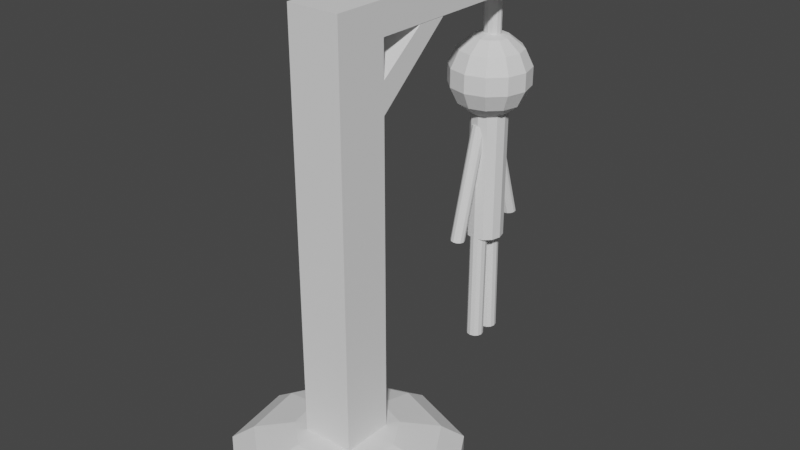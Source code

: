 # Source: hangman.blend  (saved by Blender 2.80.74; exported with 4.5.12 LTS)
import bpy
from mathutils import Matrix  # noqa: F401  (used for matrix-valued properties, if any)

bpy.ops.wm.read_factory_settings(use_empty=True)
scene = bpy.context.scene
scene.name = 'Scene'

# ---- world
world_world = bpy.data.worlds.new('World'); scene.world = world_world
world_world.use_nodes = True; world_world.node_tree.nodes.clear()
_N = world_world.node_tree.nodes; _L = world_world.node_tree.links
n0 = _N.new('ShaderNodeOutputWorld'); n0.name = 'World Output'; n0.location = (300, 300)
n1 = _N.new('ShaderNodeBackground'); n1.name = 'Background'; n1.location = (10, 300)
n1.inputs[0].default_value = (0.05088, 0.05088, 0.05088, 1.0)
_L.new(n1.outputs[0], n0.inputs[0])
n0.is_active_output = True
world_world.color = (0.05088, 0.05088, 0.05088)
world_world.use_sun_shadow = False
world_world.sun_shadow_jitter_overblur = 0.0

# ---- meshes
me_sphere = bpy.data.meshes.new('Sphere')
me_sphere.from_pydata([(-1.832e-07, -3.228e-08, 0.6688), (0.4574, 0.5451, 0.616), (0.8242, 0.9822, 0.4681), (1.028, 1.225, 0.2544), (1.028, 1.225, 0.01716), (0.7008, 0.1236, 0.616), (1.263, 0.2227, 0.4681), (1.575, 0.2776, 0.2544), (1.575, 0.2776, 0.01716), (0.6162, -0.3558, 0.616), (1.11, -0.6411, 0.4681), (1.385, -0.7994, 0.2544), (1.385, -0.7994, 0.01716), (0.2434, -0.6687, 0.616), (0.4385, -1.205, 0.4681), (0.5468, -1.502, 0.2544), (0.5468, -1.502, 0.01716), (-0.2434, -0.6687, 0.616), (-0.4385, -1.205, 0.4681), (-0.5468, -1.502, 0.2544), (-0.5468, -1.502, 0.01716), (-0.6162, -0.3558, 0.616), (-1.11, -0.6411, 0.4681), (-1.385, -0.7994, 0.2544), (-1.385, -0.7994, 0.01716), (-0.7008, 0.1236, 0.616), (-1.263, 0.2227, 0.4681), (-1.575, 0.2776, 0.2544), (-1.575, 0.2776, 0.01716), (-0.4574, 0.5451, 0.616), (-0.8242, 0.9822, 0.4681), (-1.028, 1.225, 0.2544), (-1.028, 1.225, 0.01716), (-9.379e-08, 0.7116, 0.616), (-3.62e-07, 1.282, 0.4681), (-2.428e-07, 1.599, 0.2544), (-2.428e-07, 1.599, 0.01716)], [], [(35, 34, 2, 3), (33, 0, 1), (36, 35, 3, 4), (34, 33, 1, 2), (2, 1, 5, 6), (3, 2, 6, 7), (1, 0, 5), (4, 3, 7, 8), (7, 6, 10, 11), (5, 0, 9), (8, 7, 11, 12), (6, 5, 9, 10), (11, 10, 14, 15), (9, 0, 13), (12, 11, 15, 16), (10, 9, 13, 14), (13, 0, 17), (16, 15, 19, 20), (14, 13, 17, 18), (15, 14, 18, 19), (20, 19, 23, 24), (18, 17, 21, 22), (19, 18, 22, 23), (17, 0, 21), (24, 23, 27, 28), (22, 21, 25, 26), (23, 22, 26, 27), (21, 0, 25), (27, 26, 30, 31), (25, 0, 29), (28, 27, 31, 32), (26, 25, 29, 30), (31, 30, 34, 35), (29, 0, 33), (8, 12, 16, 20, 24, 28, 32, 36, 4), (32, 31, 35, 36), (30, 29, 33, 34)])
_uv = me_sphere.uv_layers.new(name='UVMap')
_uv.uv.foreach_set('vector', [0.6667, 0.5714, 0.6667, 0.7143, 0.5556, 0.7143, 0.5556, 0.5714, 0.6667, 0.8571, 0.6111, 1.0, 0.5556, 0.8571, 0.6667, 0.4286, 0.6667, 0.5714, 0.5556, 0.5714, 0.5556, 0.4286, 0.6667, 0.7143, 0.6667, 0.8571, 0.5556, 0.8571, 0.5556, 0.7143, 0.5556, 0.7143, 0.5556, 0.8571, 0.4444, 0.8571, 0.4444, 0.7143, 0.5556, 0.5714, 0.5556, 0.7143, 0.4444, 0.7143, 0.4444, 0.5714, 0.5556, 0.8571, 0.5, 1.0, 0.4444, 0.8571, 0.5556, 0.4286, 0.5556, 0.5714, 0.4444, 0.5714, 0.4444, 0.4286, 0.4444, 0.5714, 0.4444, 0.7143, 0.3333, 0.7143, 0.3333, 0.5714, 0.4444, 0.8571, 0.3889, 1.0, 0.3333, 0.8571, 0.4444, 0.4286, 0.4444, 0.5714, 0.3333, 0.5714, 0.3333, 0.4286, 0.4444, 0.7143, 0.4444, 0.8571, 0.3333, 0.8571, 0.3333, 0.7143, 0.3333, 0.5714, 0.3333, 0.7143, 0.2222, 0.7143, 0.2222, 0.5714, 0.3333, 0.8571, 0.2778, 1.0, 0.2222, 0.8571, 0.3333, 0.4286, 0.3333, 0.5714, 0.2222, 0.5714, 0.2222, 0.4286, 0.3333, 0.7143, 0.3333, 0.8571, 0.2222, 0.8571, 0.2222, 0.7143, 0.2222, 0.8571, 0.1667, 1.0, 0.1111, 0.8571, 0.2222, 0.4286, 0.2222, 0.5714, 0.1111, 0.5714, 0.1111, 0.4286, 0.2222, 0.7143, 0.2222, 0.8571, 0.1111, 0.8571, 0.1111, 0.7143, 0.2222, 0.5714, 0.2222, 0.7143, 0.1111, 0.7143, 0.1111, 0.5714, 0.1111, 0.4286, 0.1111, 0.5714, 2.98e-08, 0.5714, 2.98e-08, 0.4286, 0.1111, 0.7143, 0.1111, 0.8571, 0.0, 0.8571, 2.98e-08, 0.7143, 0.1111, 0.5714, 0.1111, 0.7143, 2.98e-08, 0.7143, 2.98e-08, 0.5714, 0.1111, 0.8571, 0.05556, 1.0, 0.0, 0.8571, 1.0, 0.4286, 1.0, 0.5714, 0.8889, 0.5714, 0.8889, 0.4286, 1.0, 0.7143, 1.0, 0.8571, 0.8889, 0.8571, 0.8889, 0.7143, 1.0, 0.5714, 1.0, 0.7143, 0.8889, 0.7143, 0.8889, 0.5714, 1.0, 0.8571, 0.9444, 1.0, 0.8889, 0.8571, 0.8889, 0.5714, 0.8889, 0.7143, 0.7778, 0.7143, 0.7778, 0.5714, 0.8889, 0.8571, 0.8333, 1.0, 0.7778, 0.8571, 0.8889, 0.4286, 0.8889, 0.5714, 0.7778, 0.5714, 0.7778, 0.4286, 0.8889, 0.7143, 0.8889, 0.8571, 0.7778, 0.8571, 0.7778, 0.7143, 0.7778, 0.5714, 0.7778, 0.7143, 0.6667, 0.7143, 0.6667, 0.5714, 0.7778, 0.8571, 0.7222, 1.0, 0.6667, 0.8571, 0.4444, 0.4286, 0.3333, 0.4286, 0.2222, 0.4286, 0.1111, 0.4286, 2.98e-08, 0.4286, 0.8889, 0.4286, 0.7778, 0.4286, 0.6667, 0.4286, 0.5556, 0.4286, 0.7778, 0.4286, 0.7778, 0.5714, 0.6667, 0.5714, 0.6667, 0.4286, 0.7778, 0.7143, 0.7778, 0.8571, 0.6667, 0.8571, 0.6667, 0.7143])
me_sphere.use_remesh_preserve_volume = False
me_sphere.use_remesh_preserve_attributes = False
me_sphere.use_mirror_vertex_groups = False
me_sphere.update()
me_cube = bpy.data.meshes.new('Cube')
me_cube.from_pydata([(-0.3712, -0.3712, 0.5308), (-0.3712, -0.3712, 5.011), (-0.3712, 0.3712, 0.5308), (-0.3712, 0.3712, 5.011), (0.3712, -0.3712, 0.5308), (0.3712, -0.3712, 5.011), (0.3712, 0.3712, 0.5308), (0.3712, 0.3712, 5.011), (-0.3712, -0.3712, 5.441), (-0.3712, 0.3712, 5.441), (0.3712, 0.3712, 5.441), (0.3712, -0.3712, 5.441), (-0.3712, -0.3712, 5.948), (-0.3712, 0.3712, 5.948), (0.3712, 0.3712, 5.948), (0.3712, -0.3712, 5.948), (-0.3712, 1.443, 5.941), (0.3712, 1.443, 5.941), (-0.3712, 1.013, 5.941), (0.3712, 1.013, 5.941), (-0.3712, -0.3712, 6.38), (-0.3712, 0.3712, 6.38), (0.3712, 0.3712, 6.38), (0.3712, -0.3712, 6.38)], [], [(0, 1, 3, 2), (2, 3, 7, 6), (6, 7, 5, 4), (4, 5, 1, 0), (2, 6, 4, 0), (5, 7, 10, 11), (8, 11, 15, 12), (3, 1, 8, 9), (1, 5, 11, 8), (3, 9, 18, 16), (15, 14, 22, 23), (10, 9, 13, 14), (11, 10, 14, 15), (9, 8, 12, 13), (17, 16, 18, 19), (9, 10, 19, 18), (7, 3, 16, 17), (10, 7, 17, 19), (22, 21, 20, 23), (13, 12, 20, 21), (12, 15, 23, 20)])
_uv = me_cube.uv_layers.new(name='UVMap')
_uv.uv.foreach_set('vector', [0.375, 0.0, 0.625, 0.0, 0.625, 0.25, 0.375, 0.25, 0.375, 0.25, 0.625, 0.25, 0.625, 0.5, 0.375, 0.5, 0.375, 0.5, 0.625, 0.5, 0.625, 0.75, 0.375, 0.75, 0.375, 0.75, 0.625, 0.75, 0.625, 1.0, 0.375, 1.0, 0.125, 0.5, 0.375, 0.5, 0.375, 0.75, 0.125, 0.75, 0.625, 0.75, 0.625, 0.5, 0.625, 0.5, 0.625, 0.75, 0.625, 1.0, 0.625, 0.75, 0.625, 0.75, 0.625, 1.0, 0.625, 0.25, 0.625, 0.0, 0.625, 0.0, 0.625, 0.25, 0.625, 1.0, 0.625, 0.75, 0.625, 0.75, 0.625, 1.0, 0.625, 0.25, 0.625, 0.25, 0.625, 0.25, 0.625, 0.25, 0.625, 0.75, 0.625, 0.5, 0.625, 0.5, 0.625, 0.75, 0.625, 0.5, 0.625, 0.25, 0.625, 0.25, 0.625, 0.5, 0.625, 0.75, 0.625, 0.5, 0.625, 0.5, 0.625, 0.75, 0.625, 0.25, 0.625, 0.0, 0.625, 0.0, 0.625, 0.25, 0.625, 0.5, 0.625, 0.25, 0.625, 0.25, 0.625, 0.5, 0.625, 0.25, 0.625, 0.5, 0.625, 0.5, 0.625, 0.25, 0.625, 0.5, 0.625, 0.25, 0.625, 0.25, 0.625, 0.5, 0.625, 0.5, 0.625, 0.5, 0.625, 0.5, 0.625, 0.5, 0.625, 0.5, 0.875, 0.5, 0.875, 0.75, 0.625, 0.75, 0.625, 0.25, 0.625, 0.0, 0.625, 0.0, 0.625, 0.25, 0.625, 1.0, 0.625, 0.75, 0.625, 0.75, 0.625, 1.0])
me_cube.use_remesh_preserve_volume = False
me_cube.use_remesh_preserve_attributes = False
me_cube.use_mirror_vertex_groups = False
me_cube.update()
me_cube_001 = bpy.data.meshes.new('Cube.001')
me_cube_001.from_pydata([(-0.3712, 0.3712, 5.948), (0.3712, 0.3712, 5.948), (-0.3712, 0.3712, 6.38), (0.3712, 0.3712, 6.38), (-0.3712, 3.458, 5.948), (0.3712, 3.458, 5.948), (-0.3712, 3.458, 6.38), (0.3712, 3.458, 6.38)], [], [(3, 1, 5, 7), (5, 4, 6, 7), (1, 0, 4, 5), (0, 2, 6, 4), (2, 3, 7, 6)])
_uv = me_cube_001.uv_layers.new(name='UVMap')
_uv.uv.foreach_set('vector', [0.625, 0.5, 0.625, 0.5, 0.625, 0.5, 0.625, 0.5, 0.625, 0.5, 0.625, 0.25, 0.625, 0.25, 0.625, 0.5, 0.625, 0.5, 0.625, 0.25, 0.625, 0.25, 0.625, 0.5, 0.625, 0.25, 0.625, 0.25, 0.625, 0.25, 0.625, 0.25, 0.875, 0.5, 0.625, 0.5, 0.625, 0.5, 0.875, 0.5])
me_cube_001.use_remesh_preserve_volume = False
me_cube_001.use_remesh_preserve_attributes = False
me_cube_001.use_mirror_vertex_groups = False
me_cube_001.update()
me_cylinder = bpy.data.meshes.new('Cylinder')
me_cylinder.from_pydata([(-2.687e-08, 3.107, 5.14), (-2.687e-08, 3.107, 6.107), (0.06343, 3.093, 5.14), (0.06343, 3.093, 6.107), (0.1099, 3.054, 5.14), (0.1099, 3.054, 6.107), (0.1269, 3.0, 5.14), (0.1269, 3.0, 6.107), (0.1099, 2.946, 5.14), (0.1099, 2.946, 6.107), (0.06343, 2.907, 5.14), (0.06343, 2.907, 6.107), (-7.713e-09, 2.893, 5.14), (-7.713e-09, 2.893, 6.107), (-0.06343, 2.907, 5.14), (-0.06343, 2.907, 6.107), (-0.1099, 2.946, 5.14), (-0.1099, 2.946, 6.107), (-0.1269, 3.0, 5.14), (-0.1269, 3.0, 6.107), (-0.1099, 3.054, 5.14), (-0.1099, 3.054, 6.107), (-0.06343, 3.093, 5.14), (-0.06343, 3.093, 6.107)], [], [(0, 1, 3, 2), (2, 3, 5, 4), (4, 5, 7, 6), (6, 7, 9, 8), (8, 9, 11, 10), (10, 11, 13, 12), (12, 13, 15, 14), (14, 15, 17, 16), (16, 17, 19, 18), (18, 19, 21, 20), (3, 1, 23, 21, 19, 17, 15, 13, 11, 9, 7, 5), (20, 21, 23, 22), (22, 23, 1, 0), (0, 2, 4, 6, 8, 10, 12, 14, 16, 18, 20, 22)])
_uv = me_cylinder.uv_layers.new(name='UVMap')
_uv.uv.foreach_set('vector', [1.0, 0.5, 1.0, 1.0, 0.9167, 1.0, 0.9167, 0.5, 0.9167, 0.5, 0.9167, 1.0, 0.8333, 1.0, 0.8333, 0.5, 0.8333, 0.5, 0.8333, 1.0, 0.75, 1.0, 0.75, 0.5, 0.75, 0.5, 0.75, 1.0, 0.6667, 1.0, 0.6667, 0.5, 0.6667, 0.5, 0.6667, 1.0, 0.5833, 1.0, 0.5833, 0.5, 0.5833, 0.5, 0.5833, 1.0, 0.5, 1.0, 0.5, 0.5, 0.5, 0.5, 0.5, 1.0, 0.4167, 1.0, 0.4167, 0.5, 0.4167, 0.5, 0.4167, 1.0, 0.3333, 1.0, 0.3333, 0.5, 0.3333, 0.5, 0.3333, 1.0, 0.25, 1.0, 0.25, 0.5, 0.25, 0.5, 0.25, 1.0, 0.1667, 1.0, 0.1667, 0.5, 0.37, 0.4578, 0.25, 0.49, 0.13, 0.4578, 0.04215, 0.37, 0.01, 0.25, 0.04215, 0.13, 0.13, 0.04215, 0.25, 0.01, 0.37, 0.04215, 0.4578, 0.13, 0.49, 0.25, 0.4578, 0.37, 0.1667, 0.5, 0.1667, 1.0, 0.08333, 1.0, 0.08333, 0.5, 0.08333, 0.5, 0.08333, 1.0, 7.451e-08, 1.0, 7.451e-08, 0.5, 0.75, 0.49, 0.87, 0.4578, 0.9578, 0.37, 0.99, 0.25, 0.9578, 0.13, 0.87, 0.04215, 0.75, 0.01, 0.63, 0.04215, 0.5422, 0.13, 0.51, 0.25, 0.5422, 0.37, 0.63, 0.4578])
me_cylinder.use_remesh_preserve_volume = False
me_cylinder.use_remesh_preserve_attributes = False
me_cylinder.use_mirror_vertex_groups = False
me_cylinder.update()
me_sphere_001 = bpy.data.meshes.new('Sphere.001')
me_sphere_001.from_pydata([(1.551e-09, 3.554, 4.872), (1.551e-09, 3.44, 4.373), (1.551e-09, 3.235, 4.209), (0.128, 3.2, 5.273), (0.2307, 3.378, 5.109), (0.2877, 3.477, 4.872), (0.2877, 3.477, 4.61), (0.2307, 3.378, 4.373), (0.128, 3.2, 4.209), (0.2218, 3.107, 5.273), (0.3996, 3.209, 5.109), (0.4983, 3.266, 4.872), (0.4983, 3.266, 4.61), (0.3996, 3.209, 4.373), (0.2218, 3.107, 4.209), (0.2561, 2.979, 5.273), (0.4614, 2.979, 5.109), (0.5754, 2.979, 4.872), (0.5754, 2.979, 4.61), (0.4614, 2.979, 4.373), (0.2561, 2.979, 4.209), (0.2218, 2.851, 5.273), (0.3996, 2.748, 5.109), (0.4983, 2.691, 4.872), (0.4983, 2.691, 4.61), (0.3996, 2.748, 4.373), (0.2218, 2.851, 4.209), (0.128, 2.757, 5.273), (0.2307, 2.579, 5.109), (0.2877, 2.48, 4.872), (0.2877, 2.48, 4.61), (0.2307, 2.579, 4.373), (0.128, 2.757, 4.209), (9.76e-09, 2.723, 5.273), (-7.829e-09, 2.517, 5.109), (-7.829e-09, 2.403, 4.872), (-7.829e-09, 2.403, 4.61), (-7.829e-09, 2.517, 4.373), (-1.662e-08, 2.723, 4.209), (1.551e-09, 2.979, 4.151), (-0.128, 2.757, 5.273), (-0.2307, 2.579, 5.109), (-0.2877, 2.48, 4.872), (-0.2877, 2.48, 4.61), (-0.2307, 2.579, 4.373), (-0.128, 2.757, 4.209), (-0.2218, 2.851, 5.273), (-0.3996, 2.748, 5.109), (-0.4983, 2.691, 4.872), (-0.4983, 2.691, 4.61), (-0.3996, 2.748, 4.373), (-0.2218, 2.851, 4.209), (-0.2561, 2.979, 5.273), (-0.4614, 2.979, 5.109), (-0.5754, 2.979, 4.872), (-0.5754, 2.979, 4.61), (-0.4614, 2.979, 4.373), (-0.2561, 2.979, 4.209), (-0.2218, 3.107, 5.273), (-0.3996, 3.209, 5.109), (-0.4983, 3.266, 4.872), (-0.4983, 3.266, 4.61), (-0.3996, 3.209, 4.373), (-0.2218, 3.107, 4.209), (-0.128, 3.2, 5.273), (-0.2307, 3.378, 5.109), (-0.2877, 3.477, 4.872), (-0.2877, 3.477, 4.61), (-0.2307, 3.378, 4.373), (-0.128, 3.2, 4.209), (1.551e-09, 2.979, 5.331), (9.659e-10, 3.235, 5.273), (2.735e-08, 3.44, 5.109), (4.494e-08, 3.554, 4.61)], [], [(39, 2, 8), (1, 73, 6, 7), (0, 72, 4, 5), (71, 70, 3), (2, 1, 7, 8), (73, 0, 5, 6), (72, 71, 3, 4), (6, 5, 11, 12), (4, 3, 9, 10), (39, 8, 14), (7, 6, 12, 13), (5, 4, 10, 11), (3, 70, 9), (8, 7, 13, 14), (39, 14, 20), (13, 12, 18, 19), (11, 10, 16, 17), (9, 70, 15), (14, 13, 19, 20), (12, 11, 17, 18), (10, 9, 15, 16), (39, 20, 26), (19, 18, 24, 25), (17, 16, 22, 23), (15, 70, 21), (20, 19, 25, 26), (18, 17, 23, 24), (16, 15, 21, 22), (23, 22, 28, 29), (21, 70, 27), (26, 25, 31, 32), (24, 23, 29, 30), (22, 21, 27, 28), (39, 26, 32), (25, 24, 30, 31), (32, 31, 37, 38), (30, 29, 35, 36), (28, 27, 33, 34), (39, 32, 38), (31, 30, 36, 37), (29, 28, 34, 35), (27, 70, 33), (38, 37, 44, 45), (36, 35, 42, 43), (34, 33, 40, 41), (39, 38, 45), (37, 36, 43, 44), (35, 34, 41, 42), (33, 70, 40), (41, 40, 46, 47), (39, 45, 51), (44, 43, 49, 50), (42, 41, 47, 48), (40, 70, 46), (45, 44, 50, 51), (43, 42, 48, 49), (39, 51, 57), (50, 49, 55, 56), (48, 47, 53, 54), (46, 70, 52), (51, 50, 56, 57), (49, 48, 54, 55), (47, 46, 52, 53), (56, 55, 61, 62), (54, 53, 59, 60), (52, 70, 58), (57, 56, 62, 63), (55, 54, 60, 61), (53, 52, 58, 59), (39, 57, 63), (58, 70, 64), (63, 62, 68, 69), (61, 60, 66, 67), (59, 58, 64, 65), (39, 63, 69), (62, 61, 67, 68), (60, 59, 65, 66), (69, 68, 1, 2), (67, 66, 0, 73), (65, 64, 71, 72), (39, 69, 2), (68, 67, 73, 1), (66, 65, 72, 0), (64, 70, 71)])
_uv = me_sphere_001.uv_layers.new(name='UVMap')
_uv.uv.foreach_set('vector', [0.7083, 0.0, 0.75, 0.1429, 0.6667, 0.1429, 0.75, 0.2857, 0.75, 0.4286, 0.6667, 0.4286, 0.6667, 0.2857, 0.75, 0.5714, 0.75, 0.7143, 0.6667, 0.7143, 0.6667, 0.5714, 0.75, 0.8571, 0.7083, 1.0, 0.6667, 0.8571, 0.75, 0.1429, 0.75, 0.2857, 0.6667, 0.2857, 0.6667, 0.1429, 0.75, 0.4286, 0.75, 0.5714, 0.6667, 0.5714, 0.6667, 0.4286, 0.75, 0.7143, 0.75, 0.8571, 0.6667, 0.8571, 0.6667, 0.7143, 0.6667, 0.4286, 0.6667, 0.5714, 0.5833, 0.5714, 0.5833, 0.4286, 0.6667, 0.7143, 0.6667, 0.8571, 0.5833, 0.8571, 0.5833, 0.7143, 0.625, 0.0, 0.6667, 0.1429, 0.5833, 0.1429, 0.6667, 0.2857, 0.6667, 0.4286, 0.5833, 0.4286, 0.5833, 0.2857, 0.6667, 0.5714, 0.6667, 0.7143, 0.5833, 0.7143, 0.5833, 0.5714, 0.6667, 0.8571, 0.625, 1.0, 0.5833, 0.8571, 0.6667, 0.1429, 0.6667, 0.2857, 0.5833, 0.2857, 0.5833, 0.1429, 0.5417, 0.0, 0.5833, 0.1429, 0.5, 0.1429, 0.5833, 0.2857, 0.5833, 0.4286, 0.5, 0.4286, 0.5, 0.2857, 0.5833, 0.5714, 0.5833, 0.7143, 0.5, 0.7143, 0.5, 0.5714, 0.5833, 0.8571, 0.5417, 1.0, 0.5, 0.8571, 0.5833, 0.1429, 0.5833, 0.2857, 0.5, 0.2857, 0.5, 0.1429, 0.5833, 0.4286, 0.5833, 0.5714, 0.5, 0.5714, 0.5, 0.4286, 0.5833, 0.7143, 0.5833, 0.8571, 0.5, 0.8571, 0.5, 0.7143, 0.4583, 0.0, 0.5, 0.1429, 0.4167, 0.1429, 0.5, 0.2857, 0.5, 0.4286, 0.4167, 0.4286, 0.4167, 0.2857, 0.5, 0.5714, 0.5, 0.7143, 0.4167, 0.7143, 0.4167, 0.5714, 0.5, 0.8571, 0.4583, 1.0, 0.4167, 0.8571, 0.5, 0.1429, 0.5, 0.2857, 0.4167, 0.2857, 0.4167, 0.1429, 0.5, 0.4286, 0.5, 0.5714, 0.4167, 0.5714, 0.4167, 0.4286, 0.5, 0.7143, 0.5, 0.8571, 0.4167, 0.8571, 0.4167, 0.7143, 0.4167, 0.5714, 0.4167, 0.7143, 0.3333, 0.7143, 0.3333, 0.5714, 0.4167, 0.8571, 0.375, 1.0, 0.3333, 0.8571, 0.4167, 0.1429, 0.4167, 0.2857, 0.3333, 0.2857, 0.3333, 0.1429, 0.4167, 0.4286, 0.4167, 0.5714, 0.3333, 0.5714, 0.3333, 0.4286, 0.4167, 0.7143, 0.4167, 0.8571, 0.3333, 0.8571, 0.3333, 0.7143, 0.375, 0.0, 0.4167, 0.1429, 0.3333, 0.1429, 0.4167, 0.2857, 0.4167, 0.4286, 0.3333, 0.4286, 0.3333, 0.2857, 0.3333, 0.1429, 0.3333, 0.2857, 0.25, 0.2857, 0.25, 0.1429, 0.3333, 0.4286, 0.3333, 0.5714, 0.25, 0.5714, 0.25, 0.4286, 0.3333, 0.7143, 0.3333, 0.8571, 0.25, 0.8571, 0.25, 0.7143, 0.2917, 0.0, 0.3333, 0.1429, 0.25, 0.1429, 0.3333, 0.2857, 0.3333, 0.4286, 0.25, 0.4286, 0.25, 0.2857, 0.3333, 0.5714, 0.3333, 0.7143, 0.25, 0.7143, 0.25, 0.5714, 0.3333, 0.8571, 0.2917, 1.0, 0.25, 0.8571, 0.25, 0.1429, 0.25, 0.2857, 0.1667, 0.2857, 0.1667, 0.1429, 0.25, 0.4286, 0.25, 0.5714, 0.1667, 0.5714, 0.1667, 0.4286, 0.25, 0.7143, 0.25, 0.8571, 0.1667, 0.8571, 0.1667, 0.7143, 0.2083, 0.0, 0.25, 0.1429, 0.1667, 0.1429, 0.25, 0.2857, 0.25, 0.4286, 0.1667, 0.4286, 0.1667, 0.2857, 0.25, 0.5714, 0.25, 0.7143, 0.1667, 0.7143, 0.1667, 0.5714, 0.25, 0.8571, 0.2083, 1.0, 0.1667, 0.8571, 0.1667, 0.7143, 0.1667, 0.8571, 0.08333, 0.8571, 0.08333, 0.7143, 0.125, 0.0, 0.1667, 0.1429, 0.08333, 0.1429, 0.1667, 0.2857, 0.1667, 0.4286, 0.08333, 0.4286, 0.08333, 0.2857, 0.1667, 0.5714, 0.1667, 0.7143, 0.08333, 0.7143, 0.08333, 0.5714, 0.1667, 0.8571, 0.125, 1.0, 0.08333, 0.8571, 0.1667, 0.1429, 0.1667, 0.2857, 0.08333, 0.2857, 0.08333, 0.1429, 0.1667, 0.4286, 0.1667, 0.5714, 0.08333, 0.5714, 0.08333, 0.4286, 0.04167, 0.0, 0.08333, 0.1429, 0.0, 0.1429, 0.08333, 0.2857, 0.08333, 0.4286, 0.0, 0.4286, 0.0, 0.2857, 0.08333, 0.5714, 0.08333, 0.7143, 0.0, 0.7143, 0.0, 0.5714, 0.08333, 0.8571, 0.04167, 1.0, 0.0, 0.8571, 0.08333, 0.1429, 0.08333, 0.2857, 0.0, 0.2857, 0.0, 0.1429, 0.08333, 0.4286, 0.08333, 0.5714, 0.0, 0.5714, 0.0, 0.4286, 0.08333, 0.7143, 0.08333, 0.8571, 0.0, 0.8571, 0.0, 0.7143, 1.0, 0.2857, 1.0, 0.4286, 0.9167, 0.4286, 0.9167, 0.2857, 1.0, 0.5714, 1.0, 0.7143, 0.9167, 0.7143, 0.9167, 0.5714, 1.0, 0.8571, 0.9583, 1.0, 0.9167, 0.8571, 1.0, 0.1429, 1.0, 0.2857, 0.9167, 0.2857, 0.9167, 0.1429, 1.0, 0.4286, 1.0, 0.5714, 0.9167, 0.5714, 0.9167, 0.4286, 1.0, 0.7143, 1.0, 0.8571, 0.9167, 0.8571, 0.9167, 0.7143, 0.9583, 0.0, 1.0, 0.1429, 0.9167, 0.1429, 0.9167, 0.8571, 0.875, 1.0, 0.8333, 0.8571, 0.9167, 0.1429, 0.9167, 0.2857, 0.8333, 0.2857, 0.8333, 0.1429, 0.9167, 0.4286, 0.9167, 0.5714, 0.8333, 0.5714, 0.8333, 0.4286, 0.9167, 0.7143, 0.9167, 0.8571, 0.8333, 0.8571, 0.8333, 0.7143, 0.875, 0.0, 0.9167, 0.1429, 0.8333, 0.1429, 0.9167, 0.2857, 0.9167, 0.4286, 0.8333, 0.4286, 0.8333, 0.2857, 0.9167, 0.5714, 0.9167, 0.7143, 0.8333, 0.7143, 0.8333, 0.5714, 0.8333, 0.1429, 0.8333, 0.2857, 0.75, 0.2857, 0.75, 0.1429, 0.8333, 0.4286, 0.8333, 0.5714, 0.75, 0.5714, 0.75, 0.4286, 0.8333, 0.7143, 0.8333, 0.8571, 0.75, 0.8571, 0.75, 0.7143, 0.7917, 0.0, 0.8333, 0.1429, 0.75, 0.1429, 0.8333, 0.2857, 0.8333, 0.4286, 0.75, 0.4286, 0.75, 0.2857, 0.8333, 0.5714, 0.8333, 0.7143, 0.75, 0.7143, 0.75, 0.5714, 0.8333, 0.8571, 0.7917, 1.0, 0.75, 0.8571])
me_sphere_001.use_remesh_preserve_volume = False
me_sphere_001.use_remesh_preserve_attributes = False
me_sphere_001.use_mirror_vertex_groups = False
me_sphere_001.update()
me_cylinder_001 = bpy.data.meshes.new('Cylinder.001')
me_cylinder_001.from_pydata([(-2.197e-08, 3.263, 2.339), (-2.197e-08, 3.263, 4.405), (0.1314, 3.228, 2.339), (0.1314, 3.228, 4.405), (0.2277, 3.131, 2.339), (0.2277, 3.131, 4.405), (0.2629, 3.0, 2.339), (0.2629, 3.0, 4.405), (0.2277, 2.869, 2.339), (0.2277, 2.869, 4.405), (0.1314, 2.772, 2.339), (0.1314, 2.772, 4.405), (1.772e-08, 2.737, 2.339), (1.772e-08, 2.737, 4.405), (-0.1314, 2.772, 2.339), (-0.1314, 2.772, 4.405), (-0.2277, 2.869, 2.339), (-0.2277, 2.869, 4.405), (-0.2629, 3.0, 2.339), (-0.2629, 3.0, 4.405), (-0.2277, 3.131, 2.339), (-0.2277, 3.131, 4.405), (-0.1314, 3.228, 2.339), (-0.1314, 3.228, 4.405)], [], [(0, 1, 3, 2), (2, 3, 5, 4), (4, 5, 7, 6), (6, 7, 9, 8), (8, 9, 11, 10), (10, 11, 13, 12), (12, 13, 15, 14), (14, 15, 17, 16), (16, 17, 19, 18), (18, 19, 21, 20), (3, 1, 23, 21, 19, 17, 15, 13, 11, 9, 7, 5), (20, 21, 23, 22), (22, 23, 1, 0), (0, 2, 4, 6, 8, 10, 12, 14, 16, 18, 20, 22)])
_uv = me_cylinder_001.uv_layers.new(name='UVMap')
_uv.uv.foreach_set('vector', [1.0, 0.5, 1.0, 1.0, 0.9167, 1.0, 0.9167, 0.5, 0.9167, 0.5, 0.9167, 1.0, 0.8333, 1.0, 0.8333, 0.5, 0.8333, 0.5, 0.8333, 1.0, 0.75, 1.0, 0.75, 0.5, 0.75, 0.5, 0.75, 1.0, 0.6667, 1.0, 0.6667, 0.5, 0.6667, 0.5, 0.6667, 1.0, 0.5833, 1.0, 0.5833, 0.5, 0.5833, 0.5, 0.5833, 1.0, 0.5, 1.0, 0.5, 0.5, 0.5, 0.5, 0.5, 1.0, 0.4167, 1.0, 0.4167, 0.5, 0.4167, 0.5, 0.4167, 1.0, 0.3333, 1.0, 0.3333, 0.5, 0.3333, 0.5, 0.3333, 1.0, 0.25, 1.0, 0.25, 0.5, 0.25, 0.5, 0.25, 1.0, 0.1667, 1.0, 0.1667, 0.5, 0.37, 0.4578, 0.25, 0.49, 0.13, 0.4578, 0.04215, 0.37, 0.01, 0.25, 0.04215, 0.13, 0.13, 0.04215, 0.25, 0.01, 0.37, 0.04215, 0.4578, 0.13, 0.49, 0.25, 0.4578, 0.37, 0.1667, 0.5, 0.1667, 1.0, 0.08333, 1.0, 0.08333, 0.5, 0.08333, 0.5, 0.08333, 1.0, 7.451e-08, 1.0, 7.451e-08, 0.5, 0.75, 0.49, 0.87, 0.4578, 0.9578, 0.37, 0.99, 0.25, 0.9578, 0.13, 0.87, 0.04215, 0.75, 0.01, 0.63, 0.04215, 0.5422, 0.13, 0.51, 0.25, 0.5422, 0.37, 0.63, 0.4578])
me_cylinder_001.use_remesh_preserve_volume = False
me_cylinder_001.use_remesh_preserve_attributes = False
me_cylinder_001.use_mirror_vertex_groups = False
me_cylinder_001.update()
me_cylinder_002 = bpy.data.meshes.new('Cylinder.002')
me_cylinder_002.from_pydata([(-0.008484, 2.465, 2.454), (-0.04209, 2.917, 3.995), (0.04175, 2.451, 2.452), (0.009519, 2.909, 3.998), (0.07827, 2.413, 2.452), (0.05019, 2.878, 4.008), (0.09131, 2.363, 2.454), (0.06904, 2.831, 4.022), (0.07737, 2.313, 2.458), (0.061, 2.782, 4.036), (0.04018, 2.276, 2.462), (0.02824, 2.743, 4.048), (-0.0103, 2.263, 2.466), (-0.02047, 2.725, 4.053), (-0.06053, 2.278, 2.468), (-0.07207, 2.732, 4.05), (-0.09705, 2.315, 2.468), (-0.1127, 2.764, 4.04), (-0.1101, 2.365, 2.466), (-0.1316, 2.81, 4.026), (-0.09615, 2.416, 2.462), (-0.1236, 2.86, 4.012), (-0.05896, 2.452, 2.458), (-0.09079, 2.899, 4.0)], [], [(0, 1, 3, 2), (2, 3, 5, 4), (4, 5, 7, 6), (6, 7, 9, 8), (8, 9, 11, 10), (10, 11, 13, 12), (12, 13, 15, 14), (14, 15, 17, 16), (16, 17, 19, 18), (18, 19, 21, 20), (3, 1, 23, 21, 19, 17, 15, 13, 11, 9, 7, 5), (20, 21, 23, 22), (22, 23, 1, 0), (0, 2, 4, 6, 8, 10, 12, 14, 16, 18, 20, 22)])
_uv = me_cylinder_002.uv_layers.new(name='UVMap')
_uv.uv.foreach_set('vector', [1.0, 0.5, 1.0, 1.0, 0.9167, 1.0, 0.9167, 0.5, 0.9167, 0.5, 0.9167, 1.0, 0.8333, 1.0, 0.8333, 0.5, 0.8333, 0.5, 0.8333, 1.0, 0.75, 1.0, 0.75, 0.5, 0.75, 0.5, 0.75, 1.0, 0.6667, 1.0, 0.6667, 0.5, 0.6667, 0.5, 0.6667, 1.0, 0.5833, 1.0, 0.5833, 0.5, 0.5833, 0.5, 0.5833, 1.0, 0.5, 1.0, 0.5, 0.5, 0.5, 0.5, 0.5, 1.0, 0.4167, 1.0, 0.4167, 0.5, 0.4167, 0.5, 0.4167, 1.0, 0.3333, 1.0, 0.3333, 0.5, 0.3333, 0.5, 0.3333, 1.0, 0.25, 1.0, 0.25, 0.5, 0.25, 0.5, 0.25, 1.0, 0.1667, 1.0, 0.1667, 0.5, 0.37, 0.4578, 0.25, 0.49, 0.13, 0.4578, 0.04215, 0.37, 0.01, 0.25, 0.04215, 0.13, 0.13, 0.04215, 0.25, 0.01, 0.37, 0.04215, 0.4578, 0.13, 0.49, 0.25, 0.4578, 0.37, 0.1667, 0.5, 0.1667, 1.0, 0.08333, 1.0, 0.08333, 0.5, 0.08333, 0.5, 0.08333, 1.0, 7.451e-08, 1.0, 7.451e-08, 0.5, 0.75, 0.49, 0.87, 0.4578, 0.9578, 0.37, 0.99, 0.25, 0.9578, 0.13, 0.87, 0.04215, 0.75, 0.01, 0.63, 0.04215, 0.5422, 0.13, 0.51, 0.25, 0.5422, 0.37, 0.63, 0.4578])
me_cylinder_002.use_remesh_preserve_volume = False
me_cylinder_002.use_remesh_preserve_attributes = False
me_cylinder_002.use_mirror_vertex_groups = False
me_cylinder_002.update()
me_cylinder_003 = bpy.data.meshes.new('Cylinder.003')
me_cylinder_003.from_pydata([(-0.01557, 3.5, 2.454), (-0.04075, 3.047, 3.995), (-0.06355, 3.521, 2.452), (-0.09094, 3.062, 3.998), (-0.09494, 3.562, 2.452), (-0.1272, 3.098, 4.008), (-0.1013, 3.614, 2.454), (-0.1399, 3.147, 4.022), (-0.081, 3.662, 2.458), (-0.1255, 3.195, 4.036), (-0.03942, 3.693, 2.462), (-0.08796, 3.229, 4.048), (0.0123, 3.7, 2.466), (-0.03731, 3.241, 4.053), (0.06028, 3.679, 2.468), (0.01288, 3.227, 4.05), (0.09166, 3.637, 2.468), (0.04916, 3.19, 4.04), (0.09805, 3.586, 2.466), (0.06181, 3.142, 4.026), (0.07773, 3.538, 2.462), (0.04744, 3.094, 4.012), (0.03614, 3.506, 2.458), (0.009901, 3.059, 4.0)], [], [(0, 1, 3, 2), (2, 3, 5, 4), (4, 5, 7, 6), (6, 7, 9, 8), (8, 9, 11, 10), (10, 11, 13, 12), (12, 13, 15, 14), (14, 15, 17, 16), (16, 17, 19, 18), (18, 19, 21, 20), (3, 1, 23, 21, 19, 17, 15, 13, 11, 9, 7, 5), (20, 21, 23, 22), (22, 23, 1, 0), (0, 2, 4, 6, 8, 10, 12, 14, 16, 18, 20, 22)])
_uv = me_cylinder_003.uv_layers.new(name='UVMap')
_uv.uv.foreach_set('vector', [1.0, 0.5, 1.0, 1.0, 0.9167, 1.0, 0.9167, 0.5, 0.9167, 0.5, 0.9167, 1.0, 0.8333, 1.0, 0.8333, 0.5, 0.8333, 0.5, 0.8333, 1.0, 0.75, 1.0, 0.75, 0.5, 0.75, 0.5, 0.75, 1.0, 0.6667, 1.0, 0.6667, 0.5, 0.6667, 0.5, 0.6667, 1.0, 0.5833, 1.0, 0.5833, 0.5, 0.5833, 0.5, 0.5833, 1.0, 0.5, 1.0, 0.5, 0.5, 0.5, 0.5, 0.5, 1.0, 0.4167, 1.0, 0.4167, 0.5, 0.4167, 0.5, 0.4167, 1.0, 0.3333, 1.0, 0.3333, 0.5, 0.3333, 0.5, 0.3333, 1.0, 0.25, 1.0, 0.25, 0.5, 0.25, 0.5, 0.25, 1.0, 0.1667, 1.0, 0.1667, 0.5, 0.37, 0.4578, 0.25, 0.49, 0.13, 0.4578, 0.04215, 0.37, 0.01, 0.25, 0.04215, 0.13, 0.13, 0.04215, 0.25, 0.01, 0.37, 0.04215, 0.4578, 0.13, 0.49, 0.25, 0.4578, 0.37, 0.1667, 0.5, 0.1667, 1.0, 0.08333, 1.0, 0.08333, 0.5, 0.08333, 0.5, 0.08333, 1.0, 7.451e-08, 1.0, 7.451e-08, 0.5, 0.75, 0.49, 0.87, 0.4578, 0.9578, 0.37, 0.99, 0.25, 0.9578, 0.13, 0.87, 0.04215, 0.75, 0.01, 0.63, 0.04215, 0.5422, 0.13, 0.51, 0.25, 0.5422, 0.37, 0.63, 0.4578])
me_cylinder_003.use_remesh_preserve_volume = False
me_cylinder_003.use_remesh_preserve_attributes = False
me_cylinder_003.use_mirror_vertex_groups = False
me_cylinder_003.update()
me_cylinder_004 = bpy.data.meshes.new('Cylinder.004')
me_cylinder_004.from_pydata([(-0.003032, 2.97, 0.7205), (-0.003032, 2.98, 2.381), (0.05781, 2.954, 0.7206), (0.05781, 2.963, 2.381), (0.1023, 2.909, 0.7209), (0.1023, 2.919, 2.381), (0.1186, 2.848, 0.7213), (0.1186, 2.858, 2.382), (0.1023, 2.787, 0.7216), (0.1023, 2.797, 2.382), (0.05781, 2.743, 0.7219), (0.05781, 2.753, 2.382), (-0.003032, 2.727, 0.722), (-0.003032, 2.736, 2.382), (-0.06387, 2.743, 0.7219), (-0.06387, 2.753, 2.382), (-0.1084, 2.787, 0.7216), (-0.1084, 2.797, 2.382), (-0.1247, 2.848, 0.7213), (-0.1247, 2.858, 2.382), (-0.1084, 2.909, 0.7209), (-0.1084, 2.919, 2.381), (-0.06387, 2.954, 0.7206), (-0.06387, 2.963, 2.381)], [], [(0, 1, 3, 2), (2, 3, 5, 4), (4, 5, 7, 6), (6, 7, 9, 8), (8, 9, 11, 10), (10, 11, 13, 12), (12, 13, 15, 14), (14, 15, 17, 16), (16, 17, 19, 18), (18, 19, 21, 20), (3, 1, 23, 21, 19, 17, 15, 13, 11, 9, 7, 5), (20, 21, 23, 22), (22, 23, 1, 0), (0, 2, 4, 6, 8, 10, 12, 14, 16, 18, 20, 22)])
_uv = me_cylinder_004.uv_layers.new(name='UVMap')
_uv.uv.foreach_set('vector', [1.0, 0.5, 1.0, 1.0, 0.9167, 1.0, 0.9167, 0.5, 0.9167, 0.5, 0.9167, 1.0, 0.8333, 1.0, 0.8333, 0.5, 0.8333, 0.5, 0.8333, 1.0, 0.75, 1.0, 0.75, 0.5, 0.75, 0.5, 0.75, 1.0, 0.6667, 1.0, 0.6667, 0.5, 0.6667, 0.5, 0.6667, 1.0, 0.5833, 1.0, 0.5833, 0.5, 0.5833, 0.5, 0.5833, 1.0, 0.5, 1.0, 0.5, 0.5, 0.5, 0.5, 0.5, 1.0, 0.4167, 1.0, 0.4167, 0.5, 0.4167, 0.5, 0.4167, 1.0, 0.3333, 1.0, 0.3333, 0.5, 0.3333, 0.5, 0.3333, 1.0, 0.25, 1.0, 0.25, 0.5, 0.25, 0.5, 0.25, 1.0, 0.1667, 1.0, 0.1667, 0.5, 0.37, 0.4578, 0.25, 0.49, 0.13, 0.4578, 0.04215, 0.37, 0.01, 0.25, 0.04215, 0.13, 0.13, 0.04215, 0.25, 0.01, 0.37, 0.04215, 0.4578, 0.13, 0.49, 0.25, 0.4578, 0.37, 0.1667, 0.5, 0.1667, 1.0, 0.08333, 1.0, 0.08333, 0.5, 0.08333, 0.5, 0.08333, 1.0, 7.451e-08, 1.0, 7.451e-08, 0.5, 0.75, 0.49, 0.87, 0.4578, 0.9578, 0.37, 0.99, 0.25, 0.9578, 0.13, 0.87, 0.04215, 0.75, 0.01, 0.63, 0.04215, 0.5422, 0.13, 0.51, 0.25, 0.5422, 0.37, 0.63, 0.4578])
me_cylinder_004.use_remesh_preserve_volume = False
me_cylinder_004.use_remesh_preserve_attributes = False
me_cylinder_004.use_mirror_vertex_groups = False
me_cylinder_004.update()
me_cylinder_005 = bpy.data.meshes.new('Cylinder.005')
me_cylinder_005.from_pydata([(-0.004178, 3.295, 0.7239), (-0.002853, 3.262, 2.384), (0.05673, 3.279, 0.7235), (0.05805, 3.246, 2.384), (0.1014, 3.234, 0.7226), (0.1028, 3.201, 2.383), (0.118, 3.174, 0.7213), (0.1193, 3.14, 2.381), (0.1019, 3.113, 0.7201), (0.1032, 3.08, 2.38), (0.05756, 3.068, 0.7193), (0.05889, 3.035, 2.379), (-0.003211, 3.052, 0.719), (-0.001886, 3.018, 2.379), (-0.06411, 3.068, 0.7193), (-0.06279, 3.034, 2.379), (-0.1088, 3.112, 0.7203), (-0.1075, 3.079, 2.38), (-0.1254, 3.173, 0.7215), (-0.124, 3.139, 2.382), (-0.1093, 3.234, 0.7227), (-0.108, 3.2, 2.383), (-0.06495, 3.278, 0.7236), (-0.06363, 3.245, 2.384)], [], [(0, 1, 3, 2), (2, 3, 5, 4), (4, 5, 7, 6), (6, 7, 9, 8), (8, 9, 11, 10), (10, 11, 13, 12), (12, 13, 15, 14), (14, 15, 17, 16), (16, 17, 19, 18), (18, 19, 21, 20), (3, 1, 23, 21, 19, 17, 15, 13, 11, 9, 7, 5), (20, 21, 23, 22), (22, 23, 1, 0), (0, 2, 4, 6, 8, 10, 12, 14, 16, 18, 20, 22)])
_uv = me_cylinder_005.uv_layers.new(name='UVMap')
_uv.uv.foreach_set('vector', [1.0, 0.5, 1.0, 1.0, 0.9167, 1.0, 0.9167, 0.5, 0.9167, 0.5, 0.9167, 1.0, 0.8333, 1.0, 0.8333, 0.5, 0.8333, 0.5, 0.8333, 1.0, 0.75, 1.0, 0.75, 0.5, 0.75, 0.5, 0.75, 1.0, 0.6667, 1.0, 0.6667, 0.5, 0.6667, 0.5, 0.6667, 1.0, 0.5833, 1.0, 0.5833, 0.5, 0.5833, 0.5, 0.5833, 1.0, 0.5, 1.0, 0.5, 0.5, 0.5, 0.5, 0.5, 1.0, 0.4167, 1.0, 0.4167, 0.5, 0.4167, 0.5, 0.4167, 1.0, 0.3333, 1.0, 0.3333, 0.5, 0.3333, 0.5, 0.3333, 1.0, 0.25, 1.0, 0.25, 0.5, 0.25, 0.5, 0.25, 1.0, 0.1667, 1.0, 0.1667, 0.5, 0.37, 0.4578, 0.25, 0.49, 0.13, 0.4578, 0.04215, 0.37, 0.01, 0.25, 0.04215, 0.13, 0.13, 0.04215, 0.25, 0.01, 0.37, 0.04215, 0.4578, 0.13, 0.49, 0.25, 0.4578, 0.37, 0.1667, 0.5, 0.1667, 1.0, 0.08333, 1.0, 0.08333, 0.5, 0.08333, 0.5, 0.08333, 1.0, 7.451e-08, 1.0, 7.451e-08, 0.5, 0.75, 0.49, 0.87, 0.4578, 0.9578, 0.37, 0.99, 0.25, 0.9578, 0.13, 0.87, 0.04215, 0.75, 0.01, 0.63, 0.04215, 0.5422, 0.13, 0.51, 0.25, 0.5422, 0.37, 0.63, 0.4578])
me_cylinder_005.use_remesh_preserve_volume = False
me_cylinder_005.use_remesh_preserve_attributes = False
me_cylinder_005.use_mirror_vertex_groups = False
me_cylinder_005.update()

# ---- objects
ob_base = bpy.data.objects.new('base', me_sphere)
ob_pole = bpy.data.objects.new('pole', me_cube)
ob_overhead = bpy.data.objects.new('overhead', me_cube_001)
ob_rope = bpy.data.objects.new('rope', me_cylinder)
ob_head = bpy.data.objects.new('head', me_sphere_001)
ob_body = bpy.data.objects.new('body', me_cylinder_001)
ob_larm = bpy.data.objects.new('larm', me_cylinder_002)
ob_rarm = bpy.data.objects.new('rarm', me_cylinder_003)
ob_lleg = bpy.data.objects.new('lleg', me_cylinder_004)
ob_rleg = bpy.data.objects.new('rleg', me_cylinder_005)

# ---- transforms, parenting, visibility, modifiers, constraints
ob_base.location = (0.0, 0.0, 0.0)
ob_base.lineart.crease_threshold = 0.0
ob_pole.location = (0.0, 0.0, 0.0)
ob_pole.lineart.crease_threshold = 0.0
ob_overhead.location = (0.0, 0.0, 0.0)
ob_overhead.lineart.crease_threshold = 0.0
ob_rope.location = (0.0, 0.0, 0.0)
ob_rope.lineart.crease_threshold = 0.0
ob_head.location = (0.0, 0.0, 0.0)
ob_head.lineart.crease_threshold = 0.0
ob_body.location = (0.0, 0.0, 0.0)
ob_body.lineart.crease_threshold = 0.0
ob_larm.location = (0.0, 0.0, 0.0)
ob_larm.lineart.crease_threshold = 0.0
ob_rarm.location = (0.0, 0.0, 0.0)
ob_rarm.lineart.crease_threshold = 0.0
ob_lleg.location = (0.0, 0.0, 0.0)
ob_lleg.lineart.crease_threshold = 0.0
ob_rleg.location = (0.0, 0.0, 0.0)
ob_rleg.lineart.crease_threshold = 0.0

# ---- collection membership
scene.collection.objects.link(ob_base)
scene.collection.objects.link(ob_pole)
scene.collection.objects.link(ob_overhead)
scene.collection.objects.link(ob_rope)
scene.collection.objects.link(ob_head)
scene.collection.objects.link(ob_body)
scene.collection.objects.link(ob_larm)
scene.collection.objects.link(ob_rarm)
scene.collection.objects.link(ob_lleg)
scene.collection.objects.link(ob_rleg)

# ---- scene / render settings (as saved in the file)
scene.frame_start = 1; scene.frame_end = 250; scene.frame_set(1)
scene.render.engine = 'BLENDER_EEVEE_NEXT'
scene.cycles.use_denoising = False
scene.cycles.samples = 128
scene.cycles.sampling_pattern = 'TABULATED_SOBOL'
scene.cycles.use_adaptive_sampling = False
scene.cycles.use_light_tree = False
scene.view_settings.view_transform = 'Filmic'
bpy.context.view_layer.update()

# ---- added for rendering (the .blend has no active camera and no usable light): camera, sun
cam_auto = bpy.data.cameras.new('AutoCamera')
cam_auto.lens = 50.0
cam_auto.sensor_width = 36.0
cam_auto.clip_end = 1000.0
ob_auto_camera = bpy.data.objects.new('AutoCamera', cam_auto)
scene.collection.objects.link(ob_auto_camera)
ob_auto_camera.location = (8.14314, -8.67319, 9.71301)
ob_auto_camera.rotation_euler = (1.09748, -7.21219e-08, 0.694738)
scene.camera = ob_auto_camera
light_auto_sun = bpy.data.lights.new('AutoSun', 'SUN')
light_auto_sun.energy = 3.0
light_auto_sun.angle = 0.0523599
ob_auto_sun = bpy.data.objects.new('AutoSun', light_auto_sun)
scene.collection.objects.link(ob_auto_sun)
ob_auto_sun.rotation_euler = (0.872665, 0.174533, 0.523599)
bpy.context.view_layer.update()
